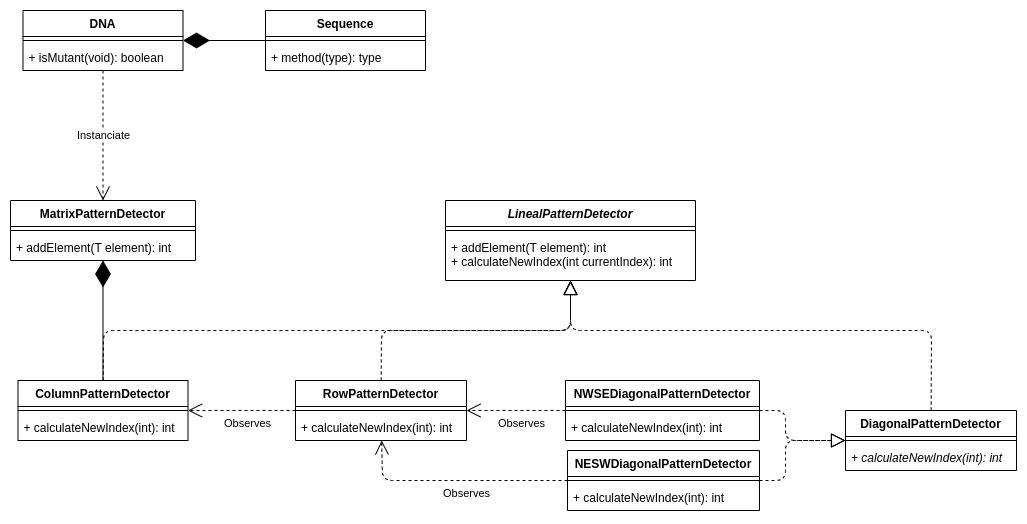

The diagram above was exported from draw.io. Its source (the exported page's mxGraphModel, read from the mxfile embedded in the PNG):
<mxGraphModel dx="2249" dy="736" grid="1" gridSize="10" guides="1" tooltips="1" connect="1" arrows="1" fold="1" page="1" pageScale="1" pageWidth="827" pageHeight="1169" math="0" shadow="0">
  <root>
    <mxCell id="0" />
    <mxCell id="1" parent="0" />
    <mxCell id="2" value="DNA" style="swimlane;fontStyle=1;align=center;verticalAlign=top;childLayout=stackLayout;horizontal=1;startSize=26;horizontalStack=0;resizeParent=1;resizeParentMax=0;resizeLast=0;collapsible=1;marginBottom=0;" vertex="1" parent="1">
      <mxGeometry x="-52.5" y="60" width="160" height="60" as="geometry" />
    </mxCell>
    <mxCell id="3" value="" style="line;strokeWidth=1;fillColor=none;align=left;verticalAlign=middle;spacingTop=-1;spacingLeft=3;spacingRight=3;rotatable=0;labelPosition=right;points=[];portConstraint=eastwest;" vertex="1" parent="2">
      <mxGeometry y="26" width="160" height="8" as="geometry" />
    </mxCell>
    <mxCell id="4" value="+ isMutant(void): boolean" style="text;strokeColor=none;fillColor=none;align=left;verticalAlign=top;spacingLeft=4;spacingRight=4;overflow=hidden;rotatable=0;points=[[0,0.5],[1,0.5]];portConstraint=eastwest;" vertex="1" parent="2">
      <mxGeometry y="34" width="160" height="26" as="geometry" />
    </mxCell>
    <mxCell id="5" value="Sequence" style="swimlane;fontStyle=1;align=center;verticalAlign=top;childLayout=stackLayout;horizontal=1;startSize=26;horizontalStack=0;resizeParent=1;resizeParentMax=0;resizeLast=0;collapsible=1;marginBottom=0;" vertex="1" parent="1">
      <mxGeometry x="190" y="60" width="160" height="60" as="geometry" />
    </mxCell>
    <mxCell id="6" value="" style="line;strokeWidth=1;fillColor=none;align=left;verticalAlign=middle;spacingTop=-1;spacingLeft=3;spacingRight=3;rotatable=0;labelPosition=right;points=[];portConstraint=eastwest;" vertex="1" parent="5">
      <mxGeometry y="26" width="160" height="8" as="geometry" />
    </mxCell>
    <mxCell id="7" value="+ method(type): type" style="text;strokeColor=none;fillColor=none;align=left;verticalAlign=top;spacingLeft=4;spacingRight=4;overflow=hidden;rotatable=0;points=[[0,0.5],[1,0.5]];portConstraint=eastwest;" vertex="1" parent="5">
      <mxGeometry y="34" width="160" height="26" as="geometry" />
    </mxCell>
    <mxCell id="8" value="" style="endArrow=diamondThin;endFill=1;endSize=24;html=1;" edge="1" source="5" target="2" parent="1">
      <mxGeometry width="160" relative="1" as="geometry">
        <mxPoint x="330" y="80" as="sourcePoint" />
        <mxPoint x="490" y="80" as="targetPoint" />
      </mxGeometry>
    </mxCell>
    <mxCell id="9" value="Instanciate" style="endArrow=open;endSize=12;dashed=1;html=1;" edge="1" source="2" target="10" parent="1">
      <mxGeometry width="160" relative="1" as="geometry">
        <mxPoint x="150" y="80" as="sourcePoint" />
        <mxPoint x="60" y="250" as="targetPoint" />
        <Array as="points" />
      </mxGeometry>
    </mxCell>
    <mxCell id="10" value="MatrixPatternDetector" style="swimlane;fontStyle=1;align=center;verticalAlign=top;childLayout=stackLayout;horizontal=1;startSize=26;horizontalStack=0;resizeParent=1;resizeParentMax=0;resizeLast=0;collapsible=1;marginBottom=0;" vertex="1" parent="1">
      <mxGeometry x="-65" y="250" width="185" height="60" as="geometry" />
    </mxCell>
    <mxCell id="11" value="" style="line;strokeWidth=1;fillColor=none;align=left;verticalAlign=middle;spacingTop=-1;spacingLeft=3;spacingRight=3;rotatable=0;labelPosition=right;points=[];portConstraint=eastwest;" vertex="1" parent="10">
      <mxGeometry y="26" width="185" height="8" as="geometry" />
    </mxCell>
    <mxCell id="12" value="+ addElement(T element): int" style="text;strokeColor=none;fillColor=none;align=left;verticalAlign=top;spacingLeft=4;spacingRight=4;overflow=hidden;rotatable=0;points=[[0,0.5],[1,0.5]];portConstraint=eastwest;" vertex="1" parent="10">
      <mxGeometry y="34" width="185" height="26" as="geometry" />
    </mxCell>
    <mxCell id="13" value="LinealPatternDetector" style="swimlane;fontStyle=3;align=center;verticalAlign=top;childLayout=stackLayout;horizontal=1;startSize=26;horizontalStack=0;resizeParent=1;resizeParentMax=0;resizeLast=0;collapsible=1;marginBottom=0;" vertex="1" parent="1">
      <mxGeometry x="370" y="250" width="250" height="80" as="geometry" />
    </mxCell>
    <mxCell id="14" value="" style="line;strokeWidth=1;fillColor=none;align=left;verticalAlign=middle;spacingTop=-1;spacingLeft=3;spacingRight=3;rotatable=0;labelPosition=right;points=[];portConstraint=eastwest;" vertex="1" parent="13">
      <mxGeometry y="26" width="250" height="8" as="geometry" />
    </mxCell>
    <object label="+ addElement(T element): int&#10;+ calculateNewIndex(int currentIndex): int" id="15">
      <mxCell style="text;strokeColor=none;fillColor=none;align=left;verticalAlign=top;spacingLeft=4;spacingRight=4;overflow=hidden;rotatable=0;points=[[0,0.5],[1,0.5]];portConstraint=eastwest;fontStyle=0" vertex="1" parent="13">
        <mxGeometry y="34" width="250" height="46" as="geometry" />
      </mxCell>
    </object>
    <mxCell id="16" value="RowPatternDetector" style="swimlane;fontStyle=1;align=center;verticalAlign=top;childLayout=stackLayout;horizontal=1;startSize=26;horizontalStack=0;resizeParent=1;resizeParentMax=0;resizeLast=0;collapsible=1;marginBottom=0;" vertex="1" parent="1">
      <mxGeometry x="220" y="430" width="171" height="60" as="geometry" />
    </mxCell>
    <mxCell id="17" value="" style="line;strokeWidth=1;fillColor=none;align=left;verticalAlign=middle;spacingTop=-1;spacingLeft=3;spacingRight=3;rotatable=0;labelPosition=right;points=[];portConstraint=eastwest;" vertex="1" parent="16">
      <mxGeometry y="26" width="171" height="8" as="geometry" />
    </mxCell>
    <mxCell id="18" value="+ calculateNewIndex(int): int" style="text;strokeColor=none;fillColor=none;align=left;verticalAlign=top;spacingLeft=4;spacingRight=4;overflow=hidden;rotatable=0;points=[[0,0.5],[1,0.5]];portConstraint=eastwest;" vertex="1" parent="16">
      <mxGeometry y="34" width="171" height="26" as="geometry" />
    </mxCell>
    <mxCell id="19" value="ColumnPatternDetector" style="swimlane;fontStyle=1;align=center;verticalAlign=top;childLayout=stackLayout;horizontal=1;startSize=26;horizontalStack=0;resizeParent=1;resizeParentMax=0;resizeLast=0;collapsible=1;marginBottom=0;" vertex="1" parent="1">
      <mxGeometry x="-57.5" y="430" width="170" height="60" as="geometry" />
    </mxCell>
    <mxCell id="20" value="" style="line;strokeWidth=1;fillColor=none;align=left;verticalAlign=middle;spacingTop=-1;spacingLeft=3;spacingRight=3;rotatable=0;labelPosition=right;points=[];portConstraint=eastwest;" vertex="1" parent="19">
      <mxGeometry y="26" width="170" height="8" as="geometry" />
    </mxCell>
    <mxCell id="21" value="+ calculateNewIndex(int): int" style="text;strokeColor=none;fillColor=none;align=left;verticalAlign=top;spacingLeft=4;spacingRight=4;overflow=hidden;rotatable=0;points=[[0,0.5],[1,0.5]];portConstraint=eastwest;" vertex="1" parent="19">
      <mxGeometry y="34" width="170" height="26" as="geometry" />
    </mxCell>
    <mxCell id="22" value="NWSEDiagonalPatternDetector" style="swimlane;fontStyle=1;align=center;verticalAlign=top;childLayout=stackLayout;horizontal=1;startSize=26;horizontalStack=0;resizeParent=1;resizeParentMax=0;resizeLast=0;collapsible=1;marginBottom=0;" vertex="1" parent="1">
      <mxGeometry x="490" y="430" width="194" height="60" as="geometry" />
    </mxCell>
    <mxCell id="23" value="" style="line;strokeWidth=1;fillColor=none;align=left;verticalAlign=middle;spacingTop=-1;spacingLeft=3;spacingRight=3;rotatable=0;labelPosition=right;points=[];portConstraint=eastwest;" vertex="1" parent="22">
      <mxGeometry y="26" width="194" height="8" as="geometry" />
    </mxCell>
    <mxCell id="24" value="+ calculateNewIndex(int): int" style="text;strokeColor=none;fillColor=none;align=left;verticalAlign=top;spacingLeft=4;spacingRight=4;overflow=hidden;rotatable=0;points=[[0,0.5],[1,0.5]];portConstraint=eastwest;" vertex="1" parent="22">
      <mxGeometry y="34" width="194" height="26" as="geometry" />
    </mxCell>
    <mxCell id="25" value="" style="endArrow=diamondThin;endFill=1;endSize=24;html=1;" edge="1" source="19" target="10" parent="1">
      <mxGeometry width="160" relative="1" as="geometry">
        <mxPoint x="180" y="390" as="sourcePoint" />
        <mxPoint x="340" y="390" as="targetPoint" />
      </mxGeometry>
    </mxCell>
    <mxCell id="26" value="NESWDiagonalPatternDetector" style="swimlane;fontStyle=1;align=center;verticalAlign=top;childLayout=stackLayout;horizontal=1;startSize=26;horizontalStack=0;resizeParent=1;resizeParentMax=0;resizeLast=0;collapsible=1;marginBottom=0;" vertex="1" parent="1">
      <mxGeometry x="492" y="500" width="192" height="60" as="geometry" />
    </mxCell>
    <mxCell id="27" value="" style="line;strokeWidth=1;fillColor=none;align=left;verticalAlign=middle;spacingTop=-1;spacingLeft=3;spacingRight=3;rotatable=0;labelPosition=right;points=[];portConstraint=eastwest;" vertex="1" parent="26">
      <mxGeometry y="26" width="192" height="8" as="geometry" />
    </mxCell>
    <mxCell id="28" value="+ calculateNewIndex(int): int" style="text;strokeColor=none;fillColor=none;align=left;verticalAlign=top;spacingLeft=4;spacingRight=4;overflow=hidden;rotatable=0;points=[[0,0.5],[1,0.5]];portConstraint=eastwest;" vertex="1" parent="26">
      <mxGeometry y="34" width="192" height="26" as="geometry" />
    </mxCell>
    <mxCell id="29" value="DiagonalPatternDetector" style="swimlane;fontStyle=1;align=center;verticalAlign=top;childLayout=stackLayout;horizontal=1;startSize=26;horizontalStack=0;resizeParent=1;resizeParentMax=0;resizeLast=0;collapsible=1;marginBottom=0;" vertex="1" parent="1">
      <mxGeometry x="770" y="460" width="171" height="60" as="geometry" />
    </mxCell>
    <mxCell id="30" value="" style="line;strokeWidth=1;fillColor=none;align=left;verticalAlign=middle;spacingTop=-1;spacingLeft=3;spacingRight=3;rotatable=0;labelPosition=right;points=[];portConstraint=eastwest;" vertex="1" parent="29">
      <mxGeometry y="26" width="171" height="8" as="geometry" />
    </mxCell>
    <mxCell id="31" value="+ calculateNewIndex(int): int" style="text;strokeColor=none;fillColor=none;align=left;verticalAlign=top;spacingLeft=4;spacingRight=4;overflow=hidden;rotatable=0;points=[[0,0.5],[1,0.5]];portConstraint=eastwest;fontStyle=2" vertex="1" parent="29">
      <mxGeometry y="34" width="171" height="26" as="geometry" />
    </mxCell>
    <mxCell id="32" value="" style="endArrow=block;dashed=1;endFill=0;endSize=12;html=1;" edge="1" source="19" target="13" parent="1">
      <mxGeometry width="160" relative="1" as="geometry">
        <mxPoint x="330" y="390" as="sourcePoint" />
        <mxPoint x="490" y="390" as="targetPoint" />
        <Array as="points">
          <mxPoint x="28" y="380" />
          <mxPoint x="495" y="380" />
        </Array>
      </mxGeometry>
    </mxCell>
    <mxCell id="33" value="" style="endArrow=block;dashed=1;endFill=0;endSize=12;html=1;" edge="1" source="16" target="13" parent="1">
      <mxGeometry width="160" relative="1" as="geometry">
        <mxPoint x="330" y="390" as="sourcePoint" />
        <mxPoint x="490" y="390" as="targetPoint" />
        <Array as="points">
          <mxPoint x="306" y="380" />
          <mxPoint x="495" y="380" />
        </Array>
      </mxGeometry>
    </mxCell>
    <mxCell id="34" value="" style="endArrow=block;dashed=1;endFill=0;endSize=12;html=1;" edge="1" source="29" target="13" parent="1">
      <mxGeometry width="160" relative="1" as="geometry">
        <mxPoint x="330" y="390" as="sourcePoint" />
        <mxPoint x="490" y="390" as="targetPoint" />
        <Array as="points">
          <mxPoint x="856" y="380" />
          <mxPoint x="495" y="380" />
        </Array>
      </mxGeometry>
    </mxCell>
    <mxCell id="35" value="" style="endArrow=block;dashed=1;endFill=0;endSize=12;html=1;" edge="1" source="22" target="29" parent="1">
      <mxGeometry width="160" relative="1" as="geometry">
        <mxPoint x="330" y="390" as="sourcePoint" />
        <mxPoint x="490" y="390" as="targetPoint" />
        <Array as="points">
          <mxPoint x="710" y="460" />
          <mxPoint x="710" y="490" />
        </Array>
      </mxGeometry>
    </mxCell>
    <mxCell id="36" value="" style="endArrow=block;dashed=1;endFill=0;endSize=12;html=1;" edge="1" source="26" target="29" parent="1">
      <mxGeometry width="160" relative="1" as="geometry">
        <mxPoint x="330" y="390" as="sourcePoint" />
        <mxPoint x="490" y="390" as="targetPoint" />
        <Array as="points">
          <mxPoint x="710" y="530" />
          <mxPoint x="710" y="490" />
        </Array>
      </mxGeometry>
    </mxCell>
    <mxCell id="37" value="Observes" style="endArrow=open;endSize=12;dashed=1;html=1;" edge="1" source="16" target="19" parent="1">
      <mxGeometry x="-0.1065" y="14" width="160" relative="1" as="geometry">
        <mxPoint x="180" y="460" as="sourcePoint" />
        <mxPoint x="310" y="619" as="targetPoint" />
        <Array as="points" />
        <mxPoint y="-1" as="offset" />
      </mxGeometry>
    </mxCell>
    <mxCell id="38" value="Observes" style="endArrow=open;endSize=12;dashed=1;html=1;" edge="1" source="22" target="16" parent="1">
      <mxGeometry x="-0.1065" y="14" width="160" relative="1" as="geometry">
        <mxPoint x="350" y="470" as="sourcePoint" />
        <mxPoint x="210" y="470" as="targetPoint" />
        <Array as="points" />
        <mxPoint y="-1" as="offset" />
      </mxGeometry>
    </mxCell>
    <mxCell id="39" value="Observes" style="endArrow=open;endSize=12;dashed=1;html=1;" edge="1" source="26" target="16" parent="1">
      <mxGeometry x="-0.1065" y="14" width="160" relative="1" as="geometry">
        <mxPoint x="677.4215384615384" y="680" as="sourcePoint" />
        <mxPoint x="639.9984615384615" y="610" as="targetPoint" />
        <Array as="points">
          <mxPoint x="307" y="530" />
        </Array>
        <mxPoint y="-1" as="offset" />
      </mxGeometry>
    </mxCell>
  </root>
</mxGraphModel>